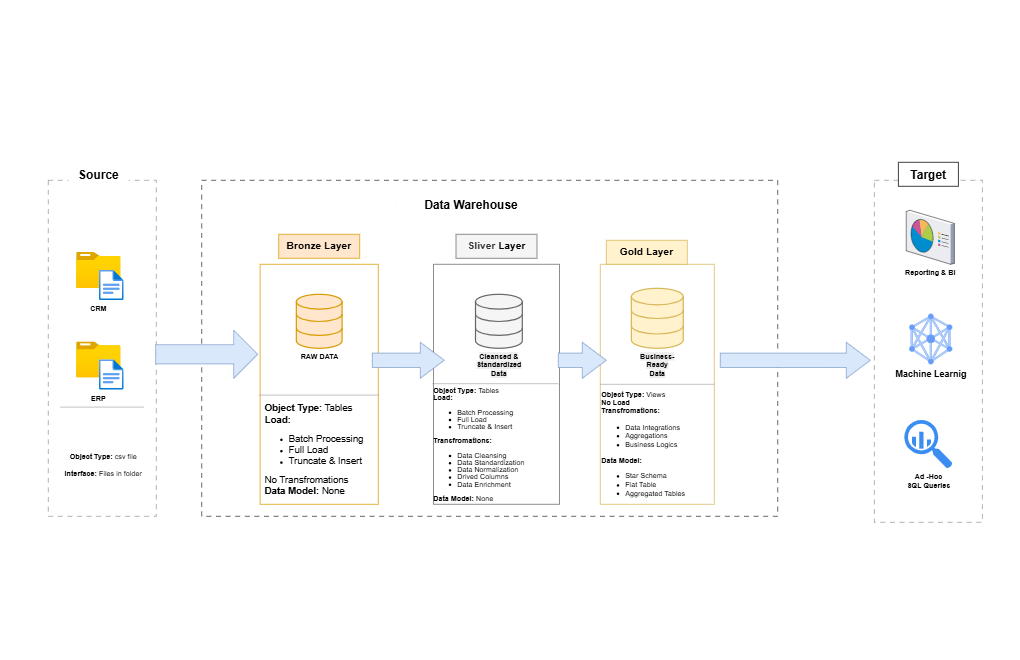

The diagram above was exported from draw.io. Its source (the exported page's mxGraphModel, read from the mxfile embedded in the PNG):
<mxGraphModel dx="2500" dy="1100" grid="1" gridSize="10" guides="1" tooltips="1" connect="1" arrows="1" fold="1" page="1" pageScale="1" pageWidth="850" pageHeight="1100" math="0" shadow="0">
  <root>
    <mxCell id="0" />
    <mxCell id="1" parent="0" />
    <mxCell id="eQ95hd5-sRQkbWFDdRA6-2" value="" style="rounded=0;whiteSpace=wrap;html=1;fillColor=none;dashed=1;dashPattern=8 8;strokeColor=#808080;" vertex="1" parent="1">
      <mxGeometry x="80" y="300" width="180" height="560" as="geometry" />
    </mxCell>
    <mxCell id="eQ95hd5-sRQkbWFDdRA6-1" value="&lt;b&gt;&lt;font style=&quot;font-size: 20px;&quot;&gt;Data Warehouse&lt;/font&gt;&lt;/b&gt;" style="rounded=0;whiteSpace=wrap;html=1;fillColor=default;strokeColor=light-dark(#fbf4f4, #ededed);dashed=1;dashPattern=1 4;" vertex="1" parent="1">
      <mxGeometry x="660" y="320" width="250" height="40" as="geometry" />
    </mxCell>
    <mxCell id="eQ95hd5-sRQkbWFDdRA6-4" value="" style="rounded=0;whiteSpace=wrap;html=1;fillColor=none;dashed=1;dashPattern=8 8;strokeColor=#808080;" vertex="1" parent="1">
      <mxGeometry x="1456.83" y="300" width="180" height="570" as="geometry" />
    </mxCell>
    <mxCell id="eQ95hd5-sRQkbWFDdRA6-5" value="&lt;b&gt;&lt;font style=&quot;font-size: 20px;&quot;&gt;Target&lt;/font&gt;&lt;/b&gt;" style="rounded=0;whiteSpace=wrap;html=1;" vertex="1" parent="1">
      <mxGeometry x="1496.84" y="270" width="100" height="40" as="geometry" />
    </mxCell>
    <mxCell id="eQ95hd5-sRQkbWFDdRA6-6" value="" style="rounded=0;whiteSpace=wrap;html=1;strokeColor=light-dark(#000000,#EDEDED);fillColor=none;dashed=1;dashPattern=8 8;strokeWidth=1;" vertex="1" parent="1">
      <mxGeometry x="335.68" y="300" width="960" height="560" as="geometry" />
    </mxCell>
    <mxCell id="eQ95hd5-sRQkbWFDdRA6-7" value="" style="rounded=0;whiteSpace=wrap;html=1;fillColor=none;strokeColor=#d79b00;" vertex="1" parent="1">
      <mxGeometry x="433" y="440" width="197" height="400" as="geometry" />
    </mxCell>
    <mxCell id="eQ95hd5-sRQkbWFDdRA6-12" value="&lt;b&gt;&lt;font style=&quot;font-size: 17px;&quot;&gt;Bronze Layer&lt;/font&gt;&lt;/b&gt;" style="rounded=0;whiteSpace=wrap;html=1;fillColor=#ffe6cc;strokeColor=#d79b00;" vertex="1" parent="1">
      <mxGeometry x="464" y="390" width="135" height="40" as="geometry" />
    </mxCell>
    <mxCell id="eQ95hd5-sRQkbWFDdRA6-13" value="" style="rounded=0;whiteSpace=wrap;html=1;fillColor=none;strokeColor=#666666;fontColor=#333333;" vertex="1" parent="1">
      <mxGeometry x="722" y="440" width="210" height="400" as="geometry" />
    </mxCell>
    <mxCell id="eQ95hd5-sRQkbWFDdRA6-14" value="&lt;b style=&quot;&quot;&gt;&lt;font style=&quot;font-size: 17px;&quot;&gt;&lt;font style=&quot;&quot;&gt;Sliver&amp;nbsp;&lt;/font&gt;&lt;font style=&quot;color: rgb(0, 0, 0);&quot;&gt;Layer&lt;/font&gt;&lt;/font&gt;&lt;/b&gt;" style="rounded=0;whiteSpace=wrap;html=1;fillColor=#f5f5f5;strokeColor=#666666;fontColor=#333333;" vertex="1" parent="1">
      <mxGeometry x="759.5" y="390" width="135" height="40" as="geometry" />
    </mxCell>
    <mxCell id="eQ95hd5-sRQkbWFDdRA6-15" value="" style="rounded=0;whiteSpace=wrap;html=1;fillColor=none;strokeColor=#d6b656;" vertex="1" parent="1">
      <mxGeometry x="1000" y="440" width="190" height="400" as="geometry" />
    </mxCell>
    <mxCell id="eQ95hd5-sRQkbWFDdRA6-16" value="&lt;b&gt;&lt;font style=&quot;font-size: 17px;&quot;&gt;Gold Layer&lt;/font&gt;&lt;/b&gt;" style="rounded=0;whiteSpace=wrap;html=1;fillColor=#fff2cc;strokeColor=#d6b656;" vertex="1" parent="1">
      <mxGeometry x="1010" y="400" width="135" height="40" as="geometry" />
    </mxCell>
    <mxCell id="eQ95hd5-sRQkbWFDdRA6-17" value="&lt;b&gt;&lt;font style=&quot;font-size: 20px;&quot;&gt;Source&lt;/font&gt;&lt;/b&gt;" style="rounded=0;whiteSpace=wrap;html=1;fillColor=default;strokeColor=light-dark(#fbf4f4, #ededed);dashed=1;dashPattern=1 4;" vertex="1" parent="1">
      <mxGeometry x="113.85" y="270" width="100" height="40" as="geometry" />
    </mxCell>
    <mxCell id="eQ95hd5-sRQkbWFDdRA6-18" value="" style="html=1;shadow=0;dashed=0;align=center;verticalAlign=middle;shape=mxgraph.arrows2.arrow;dy=0.6;dx=40;notch=0;fillColor=#dae8fc;strokeColor=#6c8ebf;" vertex="1" parent="1">
      <mxGeometry x="930" y="570" width="80" height="60" as="geometry" />
    </mxCell>
    <mxCell id="eQ95hd5-sRQkbWFDdRA6-19" value="" style="html=1;shadow=0;dashed=0;align=center;verticalAlign=middle;shape=mxgraph.arrows2.arrow;dy=0.6;dx=40;notch=0;fillColor=#dae8fc;strokeColor=#6c8ebf;" vertex="1" parent="1">
      <mxGeometry x="259" y="550" width="170" height="80" as="geometry" />
    </mxCell>
    <mxCell id="eQ95hd5-sRQkbWFDdRA6-20" value="" style="html=1;shadow=0;dashed=0;align=center;verticalAlign=middle;shape=mxgraph.arrows2.arrow;dy=0.6;dx=40;notch=0;fillColor=#dae8fc;strokeColor=#6c8ebf;" vertex="1" parent="1">
      <mxGeometry x="620" y="570" width="120" height="60" as="geometry" />
    </mxCell>
    <mxCell id="eQ95hd5-sRQkbWFDdRA6-21" value="" style="html=1;shadow=0;dashed=0;align=center;verticalAlign=middle;shape=mxgraph.arrows2.arrow;dy=0.6;dx=40;notch=0;fillColor=#dae8fc;strokeColor=#6c8ebf;" vertex="1" parent="1">
      <mxGeometry x="1200" y="570" width="250" height="60" as="geometry" />
    </mxCell>
    <mxCell id="eQ95hd5-sRQkbWFDdRA6-22" value="" style="image;aspect=fixed;html=1;points=[];align=center;fontSize=12;image=img/lib/azure2/general/Folder_Blank.svg;" vertex="1" parent="1">
      <mxGeometry x="126.88" y="420" width="73.93" height="60" as="geometry" />
    </mxCell>
    <mxCell id="eQ95hd5-sRQkbWFDdRA6-23" value="" style="whiteSpace=wrap;html=1;shape=image;labelBackgroundColor=default;verticalAlign=top;verticalLabelPosition=bottom;aspect=fixed;points=[];image=img/lib/azure2/general/File.svg;" vertex="1" parent="1">
      <mxGeometry x="160.81" y="450" width="49.19" height="50" as="geometry" />
    </mxCell>
    <mxCell id="eQ95hd5-sRQkbWFDdRA6-24" value="" style="image;aspect=fixed;html=1;points=[];align=center;fontSize=12;image=img/lib/azure2/general/Folder_Blank.svg;" vertex="1" parent="1">
      <mxGeometry x="126.88" y="569" width="73.93" height="60" as="geometry" />
    </mxCell>
    <mxCell id="eQ95hd5-sRQkbWFDdRA6-25" value="" style="whiteSpace=wrap;html=1;shape=image;labelBackgroundColor=default;verticalAlign=top;verticalLabelPosition=bottom;aspect=fixed;points=[];image=img/lib/azure2/general/File.svg;" vertex="1" parent="1">
      <mxGeometry x="160.81" y="599" width="49.19" height="50" as="geometry" />
    </mxCell>
    <mxCell id="eQ95hd5-sRQkbWFDdRA6-26" value="CRM" style="text;html=1;align=center;verticalAlign=middle;whiteSpace=wrap;rounded=0;fontStyle=1" vertex="1" parent="1">
      <mxGeometry x="133.85000000000002" y="500" width="60" height="30" as="geometry" />
    </mxCell>
    <mxCell id="eQ95hd5-sRQkbWFDdRA6-27" value="ERP" style="text;html=1;align=center;verticalAlign=middle;whiteSpace=wrap;rounded=0;fontStyle=1" vertex="1" parent="1">
      <mxGeometry x="133.85000000000002" y="649" width="60" height="30" as="geometry" />
    </mxCell>
    <mxCell id="eQ95hd5-sRQkbWFDdRA6-31" value="" style="verticalLabelPosition=bottom;shadow=0;dashed=0;align=center;html=1;verticalAlign=top;strokeWidth=1;shape=mxgraph.mockup.markup.line;strokeColor=#999999;" vertex="1" parent="1">
      <mxGeometry x="100.5" y="668" width="139" height="20" as="geometry" />
    </mxCell>
    <mxCell id="eQ95hd5-sRQkbWFDdRA6-32" value="" style="verticalLabelPosition=bottom;shadow=0;dashed=0;align=center;html=1;verticalAlign=top;strokeWidth=1;shape=mxgraph.mockup.markup.line;strokeColor=#999999;" vertex="1" parent="1">
      <mxGeometry x="431" y="648" width="200" height="20" as="geometry" />
    </mxCell>
    <mxCell id="eQ95hd5-sRQkbWFDdRA6-33" value="" style="verticalLabelPosition=bottom;shadow=0;dashed=0;align=center;html=1;verticalAlign=top;strokeWidth=1;shape=mxgraph.mockup.markup.line;strokeColor=#999999;" vertex="1" parent="1">
      <mxGeometry x="720" y="629" width="210" height="20" as="geometry" />
    </mxCell>
    <mxCell id="eQ95hd5-sRQkbWFDdRA6-34" value="" style="verticalLabelPosition=bottom;shadow=0;dashed=0;align=center;html=1;verticalAlign=top;strokeWidth=1;shape=mxgraph.mockup.markup.line;strokeColor=#999999;" vertex="1" parent="1">
      <mxGeometry x="1000" y="630" width="190" height="20" as="geometry" />
    </mxCell>
    <mxCell id="eQ95hd5-sRQkbWFDdRA6-36" value="&lt;b&gt;Object Type:&lt;/b&gt; csv file&lt;div&gt;&lt;br&gt;&lt;/div&gt;&lt;div&gt;&lt;b&gt;Interface:&lt;/b&gt; Files in folder&lt;/div&gt;" style="text;html=1;align=center;verticalAlign=middle;whiteSpace=wrap;rounded=0;" vertex="1" parent="1">
      <mxGeometry x="93.85" y="699.5" width="156.15" height="150.5" as="geometry" />
    </mxCell>
    <mxCell id="eQ95hd5-sRQkbWFDdRA6-38" value="&lt;b&gt;RAW DATA&lt;/b&gt;" style="html=1;verticalLabelPosition=bottom;align=center;labelBackgroundColor=#ffffff;verticalAlign=top;strokeWidth=2;strokeColor=#d79b00;shadow=0;dashed=0;shape=mxgraph.ios7.icons.data;fillColor=#ffe6cc;" vertex="1" parent="1">
      <mxGeometry x="493.38" y="490" width="76.25" height="90" as="geometry" />
    </mxCell>
    <mxCell id="eQ95hd5-sRQkbWFDdRA6-39" value="&lt;span style=&quot;color: rgb(0, 0, 0); font-weight: 700; text-wrap-mode: wrap; background-color: rgb(236, 236, 236);&quot;&gt;Cleansed &amp;amp; Standardized Data&lt;/span&gt;" style="html=1;verticalLabelPosition=bottom;align=center;labelBackgroundColor=#ffffff;verticalAlign=top;strokeWidth=2;strokeColor=#666666;shadow=0;dashed=0;shape=mxgraph.ios7.icons.data;fillColor=#f5f5f5;fontColor=#333333;" vertex="1" parent="1">
      <mxGeometry x="792" y="490" width="78" height="90" as="geometry" />
    </mxCell>
    <mxCell id="eQ95hd5-sRQkbWFDdRA6-40" value="&lt;span style=&quot;font-weight: 700; text-wrap-mode: wrap; background-color: rgb(236, 236, 236);&quot;&gt;Business-Ready Data&lt;/span&gt;" style="html=1;verticalLabelPosition=bottom;align=center;labelBackgroundColor=#ffffff;verticalAlign=top;strokeWidth=2;strokeColor=#d6b656;shadow=0;dashed=0;shape=mxgraph.ios7.icons.data;fillColor=#fff2cc;" vertex="1" parent="1">
      <mxGeometry x="1051.75" y="480" width="86.5" height="100" as="geometry" />
    </mxCell>
    <mxCell id="eQ95hd5-sRQkbWFDdRA6-44" value="&lt;div&gt;&lt;font style=&quot;font-size: 16px;&quot;&gt;&lt;b&gt;Object Type:&lt;/b&gt; Tables&lt;/font&gt;&lt;div&gt;&lt;b&gt;&lt;font style=&quot;font-size: 16px;&quot;&gt;Load:&lt;/font&gt;&lt;/b&gt;&lt;/div&gt;&lt;div&gt;&lt;ul&gt;&lt;li&gt;&lt;font style=&quot;font-size: 16px;&quot;&gt;Batch Processing&lt;/font&gt;&lt;/li&gt;&lt;li&gt;&lt;font style=&quot;font-size: 16px;&quot;&gt;Full Load&lt;/font&gt;&lt;/li&gt;&lt;li&gt;&lt;font style=&quot;font-size: 16px;&quot;&gt;Truncate &amp;amp; Insert&lt;/font&gt;&lt;/li&gt;&lt;/ul&gt;&lt;div&gt;&lt;font style=&quot;font-size: 16px;&quot;&gt;No Transfromations&lt;/font&gt;&lt;/div&gt;&lt;div&gt;&lt;font style=&quot;font-size: 16px;&quot;&gt;&lt;b&gt;Data Model: &lt;/b&gt;None&lt;/font&gt;&lt;/div&gt;&lt;/div&gt;&lt;/div&gt;" style="text;html=1;align=left;verticalAlign=middle;whiteSpace=wrap;rounded=0;" vertex="1" parent="1">
      <mxGeometry x="439" y="668" width="181" height="162" as="geometry" />
    </mxCell>
    <mxCell id="eQ95hd5-sRQkbWFDdRA6-45" value="&lt;div style=&quot;line-height: 100%;&quot;&gt;&lt;font&gt;&lt;b&gt;Object Type:&lt;/b&gt; Tables&lt;/font&gt;&lt;div&gt;&lt;b&gt;&lt;font&gt;Load:&lt;/font&gt;&lt;/b&gt;&lt;/div&gt;&lt;div&gt;&lt;ul&gt;&lt;li&gt;&lt;font&gt;Batch Processing&lt;/font&gt;&lt;/li&gt;&lt;li&gt;&lt;font&gt;Full Load&lt;/font&gt;&lt;/li&gt;&lt;li&gt;&lt;font&gt;Truncate &amp;amp; Insert&lt;/font&gt;&lt;/li&gt;&lt;/ul&gt;&lt;div&gt;&lt;font&gt;&lt;b&gt;Transfromations:&lt;/b&gt;&lt;/font&gt;&lt;/div&gt;&lt;div&gt;&lt;ul&gt;&lt;li&gt;&lt;font&gt;Data Cleansing&lt;/font&gt;&lt;/li&gt;&lt;li&gt;&lt;font&gt;Data Standardization&lt;/font&gt;&lt;/li&gt;&lt;li&gt;&lt;font&gt;Data Normalization&lt;/font&gt;&lt;/li&gt;&lt;li&gt;&lt;font&gt;Drived Columns&lt;/font&gt;&lt;/li&gt;&lt;li&gt;&lt;font&gt;Data Enrichment&lt;/font&gt;&lt;/li&gt;&lt;/ul&gt;&lt;/div&gt;&lt;div&gt;&lt;font&gt;&lt;b&gt;Data Model: &lt;/b&gt;None&lt;/font&gt;&lt;/div&gt;&lt;/div&gt;&lt;/div&gt;" style="text;html=1;align=left;verticalAlign=middle;whiteSpace=wrap;rounded=0;" vertex="1" parent="1">
      <mxGeometry x="720" y="640" width="210" height="200" as="geometry" />
    </mxCell>
    <mxCell id="eQ95hd5-sRQkbWFDdRA6-46" value="&lt;div&gt;&lt;div&gt;&lt;font&gt;&lt;b&gt;Object Type:&lt;/b&gt;&amp;nbsp;Views&lt;/font&gt;&lt;/div&gt;&lt;div&gt;&lt;b style=&quot;background-color: transparent; color: light-dark(rgb(0, 0, 0), rgb(255, 255, 255));&quot;&gt;&lt;font&gt;No Load&amp;nbsp;&lt;/font&gt;&lt;/b&gt;&lt;div&gt;&lt;div&gt;&lt;font&gt;&lt;b&gt;Transfromations:&lt;/b&gt;&lt;/font&gt;&lt;/div&gt;&lt;div&gt;&lt;ul&gt;&lt;li&gt;&lt;font&gt;Data Integrations&lt;/font&gt;&lt;/li&gt;&lt;li&gt;&lt;font&gt;Aggregations&lt;/font&gt;&lt;/li&gt;&lt;li&gt;&lt;font&gt;Business Logics&lt;/font&gt;&lt;/li&gt;&lt;/ul&gt;&lt;/div&gt;&lt;div&gt;&lt;font&gt;&lt;b&gt;Data Model:&amp;nbsp;&lt;/b&gt;&lt;/font&gt;&lt;/div&gt;&lt;/div&gt;&lt;div&gt;&lt;ul&gt;&lt;li&gt;&lt;font&gt;Star Schema&lt;/font&gt;&lt;/li&gt;&lt;li&gt;&lt;font&gt;Flat Table&lt;/font&gt;&lt;/li&gt;&lt;li&gt;&lt;font&gt;Aggregated Tables&lt;/font&gt;&lt;/li&gt;&lt;/ul&gt;&lt;/div&gt;&lt;/div&gt;&lt;/div&gt;" style="text;html=1;align=left;verticalAlign=middle;whiteSpace=wrap;rounded=0;" vertex="1" parent="1">
      <mxGeometry x="1000" y="650" width="190" height="190" as="geometry" />
    </mxCell>
    <mxCell id="eQ95hd5-sRQkbWFDdRA6-47" value="&lt;b&gt;Reporting &amp;amp; BI&lt;/b&gt;" style="verticalLabelPosition=bottom;sketch=0;aspect=fixed;html=1;verticalAlign=top;strokeColor=none;align=center;outlineConnect=0;shape=mxgraph.citrix.reporting;" vertex="1" parent="1">
      <mxGeometry x="1509.9" y="350" width="80.21" height="90" as="geometry" />
    </mxCell>
    <mxCell id="eQ95hd5-sRQkbWFDdRA6-49" value="&lt;b&gt;&lt;font style=&quot;font-size: 15px;&quot;&gt;Machine Learnig&lt;/font&gt;&lt;/b&gt;" style="editableCssRules=.*;html=1;shape=image;verticalLabelPosition=bottom;labelBackgroundColor=#ffffff;verticalAlign=top;aspect=fixed;imageAspect=0;image=data:image/svg+xml,(base64 omitted: 2764 chars);" vertex="1" parent="1">
      <mxGeometry x="1515.5800000000002" y="523.03" width="71.35" height="83.94" as="geometry" />
    </mxCell>
    <mxCell id="eQ95hd5-sRQkbWFDdRA6-52" value="&lt;b&gt;Ad -Hoc&lt;/b&gt;&lt;div&gt;&lt;b&gt;SQL Queries&lt;/b&gt;&lt;/div&gt;" style="sketch=0;html=1;aspect=fixed;strokeColor=none;shadow=0;fillColor=#3B8DF1;verticalAlign=top;labelPosition=center;verticalLabelPosition=bottom;shape=mxgraph.gcp2.big_query" vertex="1" parent="1">
      <mxGeometry x="1506.74" y="699.5" width="80.19" height="81" as="geometry" />
    </mxCell>
  </root>
</mxGraphModel>